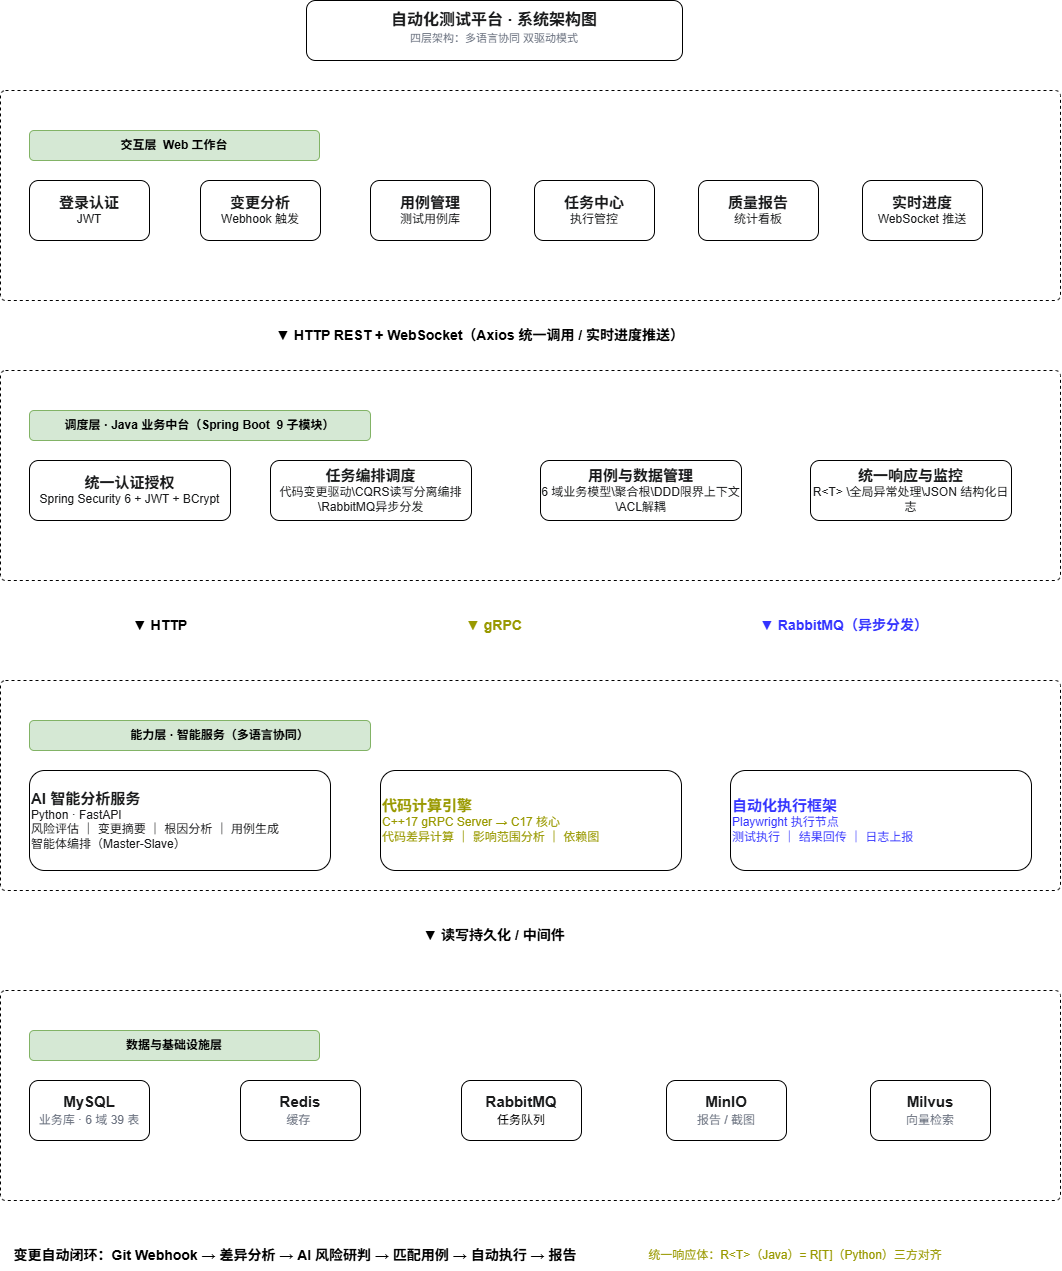

The diagram above was exported from draw.io. Its source (the exported page's mxGraphModel, read from the mxfile embedded in the PNG):
<mxGraphModel dx="1857" dy="660" grid="1" gridSize="10" guides="1" tooltips="1" connect="1" arrows="1" fold="1" page="1" pageScale="1" pageWidth="827" pageHeight="1169" math="0" shadow="0">
  <root>
    <mxCell id="0" />
    <mxCell id="1" parent="0" />
    <mxCell id="oNPzEokd9RoNNT1PnFiX-1" parent="1" style="rounded=1;whiteSpace=wrap;html=1;fontFamily=Helvetica;" value="&lt;div style=&quot;color: rgb(26, 27, 28); font-size: 16px; font-weight: 700;&quot;&gt;自动化测试平台 · 系统架构图&lt;br&gt;&lt;div style=&quot;font-size: medium; font-weight: 400; margin-bottom: 6px;&quot;&gt;&lt;div style=&quot;font-size: 11px; color: rgb(107, 114, 128); margin-top: 2px;&quot;&gt;四层架构：多语言协同&amp;nbsp;双驱动模式&lt;/div&gt;&lt;/div&gt;&lt;/div&gt;" vertex="1">
      <mxGeometry height="60" width="376" x="226" y="40" as="geometry" />
    </mxCell>
    <mxCell id="oNPzEokd9RoNNT1PnFiX-2" parent="1" style="html=1;align=center;verticalAlign=top;rounded=1;absoluteArcSize=1;arcSize=10;dashed=1;whiteSpace=wrap;fontFamily=Helvetica;" value="" vertex="1">
      <mxGeometry height="210" width="1060" x="-80" y="130" as="geometry" />
    </mxCell>
    <mxCell id="oNPzEokd9RoNNT1PnFiX-3" parent="1" style="rounded=1;whiteSpace=wrap;html=1;fillColor=#d5e8d4;strokeColor=#82b366;fontFamily=Helvetica;" value="&lt;b&gt;交互层&amp;nbsp; Web 工作台&lt;/b&gt;" vertex="1">
      <mxGeometry height="30" width="290" x="-51" y="170" as="geometry" />
    </mxCell>
    <mxCell id="oNPzEokd9RoNNT1PnFiX-4" parent="1" style="rounded=1;whiteSpace=wrap;html=1;fontFamily=Helvetica;" value="&lt;div style=&quot;color: rgb(26, 27, 28);&quot;&gt;&lt;font style=&quot;font-weight: 600; font-size: 15px;&quot;&gt;登录认证&lt;br&gt;&lt;/font&gt;&lt;font&gt;JWT&lt;/font&gt;&lt;/div&gt;" vertex="1">
      <mxGeometry height="60" width="120" x="-51" y="220" as="geometry" />
    </mxCell>
    <mxCell id="oNPzEokd9RoNNT1PnFiX-5" parent="1" style="rounded=1;whiteSpace=wrap;html=1;fontFamily=Helvetica;" value="&lt;div style=&quot;color: rgb(26, 27, 28);&quot;&gt;&lt;font style=&quot;font-weight: 600; font-size: 15px;&quot;&gt;变更分析&lt;br&gt;&lt;/font&gt;&lt;font&gt;Webhook&amp;nbsp;触发&lt;/font&gt;&lt;/div&gt;" vertex="1">
      <mxGeometry height="60" width="120" x="120" y="220" as="geometry" />
    </mxCell>
    <mxCell id="oNPzEokd9RoNNT1PnFiX-6" parent="1" style="rounded=1;whiteSpace=wrap;html=1;fontFamily=Helvetica;" value="&lt;div style=&quot;color: rgb(26, 27, 28); font-style: normal; font-variant-ligatures: normal; font-variant-caps: normal; letter-spacing: normal; orphans: 2; text-align: center; text-indent: 0px; text-transform: none; widows: 2; word-spacing: 0px; -webkit-text-stroke-width: 0px; white-space: normal; text-decoration-thickness: initial; text-decoration-style: initial; text-decoration-color: initial;&quot;&gt;&lt;font style=&quot;font-weight: 600; font-size: 15px;&quot;&gt;用例管理&lt;/font&gt;&lt;br&gt;&lt;font&gt;测试用例库&lt;/font&gt;&lt;/div&gt;" vertex="1">
      <mxGeometry height="60" width="120" x="290" y="220" as="geometry" />
    </mxCell>
    <mxCell id="oNPzEokd9RoNNT1PnFiX-7" parent="1" style="rounded=1;whiteSpace=wrap;html=1;fontFamily=Helvetica;" value="&lt;div style=&quot;color: rgb(26, 27, 28);&quot;&gt;&lt;b style=&quot;&quot;&gt;&lt;font style=&quot;font-size: 15px;&quot;&gt;实时进度&lt;br&gt;&lt;/font&gt;&lt;/b&gt;&lt;div style=&quot;color: rgb(26, 27, 28);&quot;&gt;&lt;font&gt;WebSocket 推送&lt;/font&gt;&lt;/div&gt;&lt;/div&gt;" vertex="1">
      <mxGeometry height="60" width="120" x="782" y="220" as="geometry" />
    </mxCell>
    <mxCell id="oNPzEokd9RoNNT1PnFiX-8" parent="1" style="rounded=1;whiteSpace=wrap;html=1;fontFamily=Helvetica;" value="&lt;span style=&quot;color: rgb(26, 27, 28); background-color: rgb(255, 255, 255);&quot;&gt;&lt;font style=&quot;font-weight: 600; font-size: 15px;&quot;&gt;任务中心&lt;/font&gt;&lt;br&gt;&lt;font&gt;执行管控&lt;/font&gt;&lt;/span&gt;" vertex="1">
      <mxGeometry height="60" width="120" x="454" y="220" as="geometry" />
    </mxCell>
    <mxCell id="oNPzEokd9RoNNT1PnFiX-9" parent="1" style="rounded=1;whiteSpace=wrap;html=1;fontFamily=Helvetica;" value="&lt;div style=&quot;color: rgb(26, 27, 28);&quot;&gt;&lt;font style=&quot;&quot;&gt;&lt;span style=&quot;font-weight: 600; font-size: 15px;&quot;&gt;质量报告&lt;/span&gt;&lt;br&gt;&lt;font&gt;统计看板&lt;/font&gt;&lt;/font&gt;&lt;/div&gt;" vertex="1">
      <mxGeometry height="60" width="120" x="618" y="220" as="geometry" />
    </mxCell>
    <mxCell id="oNPzEokd9RoNNT1PnFiX-12" parent="1" style="text;html=1;whiteSpace=wrap;strokeColor=none;fillColor=none;align=center;verticalAlign=middle;rounded=0;fontFamily=Helvetica;" value="&lt;div&gt;&lt;b&gt;&lt;font style=&quot;font-size: 14px;&quot;&gt;▼ HTTP REST + WebSocket（Axios 统一调用 / 实时进度推送）&lt;/font&gt;&lt;/b&gt;&lt;/div&gt;" vertex="1">
      <mxGeometry height="30" width="520" x="140" y="360" as="geometry" />
    </mxCell>
    <mxCell id="oNPzEokd9RoNNT1PnFiX-15" parent="1" style="html=1;align=center;verticalAlign=top;rounded=1;absoluteArcSize=1;arcSize=10;dashed=1;whiteSpace=wrap;fontFamily=Helvetica;" value="" vertex="1">
      <mxGeometry height="210" width="1060" x="-80" y="410" as="geometry" />
    </mxCell>
    <mxCell id="oNPzEokd9RoNNT1PnFiX-16" parent="1" style="rounded=1;whiteSpace=wrap;html=1;fillColor=#d5e8d4;strokeColor=#82b366;fontFamily=Helvetica;" value="&lt;div&gt;&lt;b&gt;调度层 · Java 业务中台（Spring Boot&amp;nbsp; 9 子模块）&lt;/b&gt;&lt;/div&gt;" vertex="1">
      <mxGeometry height="30" width="341" x="-51" y="450" as="geometry" />
    </mxCell>
    <mxCell id="oNPzEokd9RoNNT1PnFiX-17" parent="1" style="rounded=1;whiteSpace=wrap;html=1;fontFamily=Helvetica;" value="&lt;div style=&quot;color: rgb(26, 27, 28);&quot;&gt;&lt;div style=&quot;color: rgb(26, 27, 28);&quot;&gt;&lt;b&gt;&lt;font style=&quot;font-size: 15px;&quot;&gt;统一认证授权&lt;/font&gt;&lt;/b&gt;&lt;/div&gt;&lt;div style=&quot;color: rgb(26, 27, 28);&quot;&gt;Spring Security 6 + JWT + BCrypt&lt;/div&gt;&lt;/div&gt;" vertex="1">
      <mxGeometry height="60" width="201" x="-51" y="500" as="geometry" />
    </mxCell>
    <mxCell id="oNPzEokd9RoNNT1PnFiX-19" parent="1" style="rounded=1;whiteSpace=wrap;html=1;fontFamily=Helvetica;" value="&lt;div style=&quot;color: rgb(26, 27, 28); font-style: normal; font-variant-ligatures: normal; font-variant-caps: normal; letter-spacing: normal; orphans: 2; text-align: center; text-indent: 0px; text-transform: none; widows: 2; word-spacing: 0px; -webkit-text-stroke-width: 0px; white-space: normal; text-decoration-thickness: initial; text-decoration-style: initial; text-decoration-color: initial;&quot;&gt;&lt;div style=&quot;color: rgb(26, 27, 28);&quot;&gt;&lt;font style=&quot;font-size: 15px;&quot;&gt;&lt;b&gt;任务编排调度&lt;/b&gt;&lt;/font&gt;&lt;/div&gt;&lt;div style=&quot;color: rgb(26, 27, 28);&quot;&gt;代码变更驱动\CQRS读写分离编排\RabbitMQ异步分发&lt;/div&gt;&lt;/div&gt;" vertex="1">
      <mxGeometry height="60" width="201" x="190" y="500" as="geometry" />
    </mxCell>
    <mxCell id="oNPzEokd9RoNNT1PnFiX-20" parent="1" style="rounded=1;whiteSpace=wrap;html=1;fontFamily=Helvetica;" value="&lt;div style=&quot;color: rgb(26, 27, 28);&quot;&gt;&lt;div style=&quot;color: rgb(26, 27, 28);&quot;&gt;&lt;font style=&quot;font-size: 15px;&quot;&gt;&lt;b&gt;统一响应与监控&lt;/b&gt;&lt;/font&gt;&lt;/div&gt;&lt;div style=&quot;color: rgb(26, 27, 28);&quot;&gt;R&amp;lt;T&amp;gt; \全局异常处理\&lt;span style=&quot;background-color: transparent;&quot;&gt;JSON&amp;nbsp;结构化日志&lt;/span&gt;&lt;/div&gt;&lt;/div&gt;" vertex="1">
      <mxGeometry height="60" width="201" x="730" y="500" as="geometry" />
    </mxCell>
    <mxCell id="oNPzEokd9RoNNT1PnFiX-22" parent="1" style="rounded=1;whiteSpace=wrap;html=1;fontFamily=Helvetica;" value="&lt;div style=&quot;color: rgb(26, 27, 28);&quot;&gt;&lt;div style=&quot;color: rgb(26, 27, 28);&quot;&gt;&lt;font style=&quot;font-size: 15px;&quot;&gt;&lt;b&gt;用例与数据管理&lt;/b&gt;&lt;/font&gt;&lt;/div&gt;&lt;div style=&quot;color: rgb(26, 27, 28);&quot;&gt;6 域业务模型\聚合根\DDD限界上下文\ACL解耦&lt;/div&gt;&lt;/div&gt;" vertex="1">
      <mxGeometry height="60" width="201" x="460" y="500" as="geometry" />
    </mxCell>
    <mxCell id="oNPzEokd9RoNNT1PnFiX-25" parent="1" style="text;html=1;whiteSpace=wrap;strokeColor=none;fillColor=none;align=center;verticalAlign=middle;rounded=0;fontFamily=Helvetica;" value="&lt;div&gt;&lt;b&gt;&lt;font style=&quot;font-size: 14px;&quot;&gt;▼ HTTP&lt;/font&gt;&lt;/b&gt;&lt;/div&gt;" vertex="1">
      <mxGeometry height="30" width="160" y="650" as="geometry" />
    </mxCell>
    <mxCell id="oNPzEokd9RoNNT1PnFiX-26" parent="1" style="text;html=1;whiteSpace=wrap;strokeColor=none;fillColor=none;align=center;verticalAlign=middle;rounded=0;fontColor=#999900;fontFamily=Helvetica;" value="&lt;span style=&quot;font-size: 14px;&quot;&gt;&lt;b&gt;▼ gRPC&lt;/b&gt;&lt;/span&gt;" vertex="1">
      <mxGeometry height="30" width="160" x="334" y="650" as="geometry" />
    </mxCell>
    <mxCell id="oNPzEokd9RoNNT1PnFiX-27" parent="1" style="text;html=1;whiteSpace=wrap;strokeColor=none;fillColor=none;align=center;verticalAlign=middle;rounded=0;fontColor=#3333FF;fontFamily=Helvetica;" value="&lt;div&gt;&lt;span style=&quot;font-size: 14px;&quot;&gt;&lt;b&gt;▼ RabbitMQ（异步分发）&lt;/b&gt;&lt;/span&gt;&lt;/div&gt;" vertex="1">
      <mxGeometry height="30" width="192" x="668" y="650" as="geometry" />
    </mxCell>
    <mxCell id="oNPzEokd9RoNNT1PnFiX-28" parent="1" style="html=1;align=center;verticalAlign=top;rounded=1;absoluteArcSize=1;arcSize=10;dashed=1;whiteSpace=wrap;fontFamily=Helvetica;" value="" vertex="1">
      <mxGeometry height="210" width="1060" x="-80" y="720" as="geometry" />
    </mxCell>
    <mxCell id="oNPzEokd9RoNNT1PnFiX-29" parent="1" style="rounded=1;whiteSpace=wrap;html=1;fillColor=#d5e8d4;strokeColor=#82b366;fontFamily=Helvetica;" value="&lt;blockquote style=&quot;margin: 0 0 0 40px; border: none; padding: 0px;&quot;&gt;&lt;div&gt;&lt;b&gt;能力层 · 智能服务（多语言协同）&lt;/b&gt;&lt;/div&gt;&lt;/blockquote&gt;" vertex="1">
      <mxGeometry height="30" width="341" x="-51" y="760" as="geometry" />
    </mxCell>
    <mxCell id="oNPzEokd9RoNNT1PnFiX-30" parent="1" style="rounded=1;whiteSpace=wrap;html=1;align=left;fontFamily=Helvetica;" value="&lt;div style=&quot;color: rgb(26, 27, 28);&quot;&gt;&lt;div style=&quot;color: rgb(26, 27, 28);&quot;&gt;&lt;div style=&quot;color: rgb(26, 27, 28);&quot;&gt;&lt;font style=&quot;font-size: 15px;&quot;&gt;&lt;b&gt;AI 智能分析服务&lt;/b&gt;&lt;/font&gt;&lt;/div&gt;&lt;div style=&quot;color: rgb(26, 27, 28);&quot;&gt;Python · FastAPI&lt;/div&gt;&lt;div style=&quot;color: rgb(26, 27, 28);&quot;&gt;风险评估 ｜ 变更摘要 ｜ 根因分析 ｜ 用例生成&lt;/div&gt;&lt;div style=&quot;color: rgb(26, 27, 28);&quot;&gt;智能体编排（Master-Slave）&lt;/div&gt;&lt;/div&gt;&lt;/div&gt;" vertex="1">
      <mxGeometry height="100" width="301" x="-51" y="810" as="geometry" />
    </mxCell>
    <mxCell id="oNPzEokd9RoNNT1PnFiX-32" parent="1" style="rounded=1;whiteSpace=wrap;html=1;align=left;fontColor=#3333FF;fontFamily=Helvetica;" value="&lt;div style=&quot;&quot;&gt;&lt;div style=&quot;&quot;&gt;&lt;div style=&quot;&quot;&gt;&lt;b&gt;&lt;font style=&quot;font-size: 15px;&quot;&gt;自动化执行框架&lt;/font&gt;&lt;/b&gt;&lt;/div&gt;&lt;div style=&quot;&quot;&gt;Playwright 执行节点&lt;/div&gt;&lt;div style=&quot;&quot;&gt;测试执行 ｜ 结果回传 ｜ 日志上报&lt;/div&gt;&lt;/div&gt;&lt;/div&gt;" vertex="1">
      <mxGeometry height="100" width="301" x="650" y="810" as="geometry" />
    </mxCell>
    <mxCell id="oNPzEokd9RoNNT1PnFiX-33" parent="1" style="rounded=1;whiteSpace=wrap;html=1;align=left;fontColor=#999900;fontFamily=Helvetica;" value="&lt;div style=&quot;&quot;&gt;&lt;div style=&quot;&quot;&gt;&lt;div style=&quot;&quot;&gt;&lt;b&gt;&lt;font style=&quot;font-size: 15px;&quot;&gt;代码计算引擎&lt;/font&gt;&lt;/b&gt;&lt;/div&gt;&lt;div style=&quot;&quot;&gt;C++17 gRPC Server → C17 核心&lt;/div&gt;&lt;div style=&quot;&quot;&gt;代码差异计算 ｜ 影响范围分析 ｜ 依赖图&lt;/div&gt;&lt;/div&gt;&lt;/div&gt;" vertex="1">
      <mxGeometry height="100" width="301" x="300" y="810" as="geometry" />
    </mxCell>
    <mxCell id="oNPzEokd9RoNNT1PnFiX-35" parent="1" style="text;html=1;whiteSpace=wrap;strokeColor=none;fillColor=none;align=center;verticalAlign=middle;rounded=0;fontColor=#000000;fontSize=14;fontStyle=1;fontFamily=Helvetica;" value="&lt;div style=&quot;padding: 5px 0px;&quot;&gt;▼ 读写持久化 / 中间件&lt;/div&gt;" vertex="1">
      <mxGeometry height="30" width="590" x="119" y="960" as="geometry" />
    </mxCell>
    <mxCell id="oNPzEokd9RoNNT1PnFiX-37" parent="1" style="html=1;align=center;verticalAlign=top;rounded=1;absoluteArcSize=1;arcSize=10;dashed=1;whiteSpace=wrap;fontFamily=Helvetica;" value="" vertex="1">
      <mxGeometry height="210" width="1060" x="-80" y="1030" as="geometry" />
    </mxCell>
    <mxCell id="oNPzEokd9RoNNT1PnFiX-38" parent="1" style="rounded=1;whiteSpace=wrap;html=1;fillColor=#d5e8d4;strokeColor=#82b366;fontFamily=Helvetica;" value="&lt;div&gt;&lt;b&gt;数据与基础设施层&lt;/b&gt;&lt;/div&gt;" vertex="1">
      <mxGeometry height="30" width="290" x="-51" y="1070" as="geometry" />
    </mxCell>
    <mxCell id="oNPzEokd9RoNNT1PnFiX-39" parent="1" style="rounded=1;whiteSpace=wrap;html=1;fontFamily=Helvetica;" value="&lt;div style=&quot;color: rgb(26, 27, 28);&quot;&gt;&lt;div style=&quot;font-weight: 600;&quot;&gt;&lt;font style=&quot;font-size: 15px;&quot;&gt;MySQL&lt;/font&gt;&lt;/div&gt;&lt;div style=&quot;color: rgb(107, 114, 128); margin-top: 2px;&quot;&gt;&lt;font&gt;业务库 · 6 域 39 表&lt;/font&gt;&lt;/div&gt;&lt;/div&gt;" vertex="1">
      <mxGeometry height="60" width="120" x="-51" y="1120" as="geometry" />
    </mxCell>
    <mxCell id="oNPzEokd9RoNNT1PnFiX-40" parent="1" style="rounded=1;whiteSpace=wrap;html=1;fontFamily=Helvetica;" value="&lt;div style=&quot;color: rgb(26, 27, 28);&quot;&gt;&lt;div style=&quot;font-weight: 600;&quot;&gt;&lt;font style=&quot;font-size: 15px;&quot;&gt;Redis&lt;/font&gt;&lt;/div&gt;&lt;div style=&quot;color: rgb(107, 114, 128); margin-top: 2px;&quot;&gt;&lt;font&gt;缓存&amp;nbsp;&lt;/font&gt;&lt;/div&gt;&lt;/div&gt;" vertex="1">
      <mxGeometry height="60" width="120" x="160" y="1120" as="geometry" />
    </mxCell>
    <mxCell id="oNPzEokd9RoNNT1PnFiX-41" parent="1" style="rounded=1;whiteSpace=wrap;html=1;fontFamily=Helvetica;" value="&lt;div style=&quot;font-style: normal; font-variant-ligatures: normal; font-variant-caps: normal; letter-spacing: normal; orphans: 2; text-align: center; text-indent: 0px; text-transform: none; widows: 2; word-spacing: 0px; -webkit-text-stroke-width: 0px; white-space: normal; text-decoration-thickness: initial; text-decoration-style: initial; text-decoration-color: initial;&quot;&gt;&lt;div style=&quot;color: rgb(26, 27, 28); font-weight: 600;&quot;&gt;&lt;font style=&quot;font-size: 15px;&quot;&gt;RabbitMQ&lt;/font&gt;&lt;/div&gt;&lt;div style=&quot;margin-top: 2px;&quot;&gt;&lt;font style=&quot;color: rgb(0, 0, 0);&quot;&gt;任务队列&lt;/font&gt;&lt;/div&gt;&lt;/div&gt;" vertex="1">
      <mxGeometry height="60" width="120" x="381" y="1120" as="geometry" />
    </mxCell>
    <mxCell id="oNPzEokd9RoNNT1PnFiX-43" parent="1" style="rounded=1;whiteSpace=wrap;html=1;fontFamily=Helvetica;" value="&lt;div style=&quot;color: rgb(26, 27, 28); font-weight: 600;&quot;&gt;&lt;font style=&quot;font-size: 15px;&quot;&gt;MinIO&lt;/font&gt;&lt;/div&gt;&lt;div style=&quot;color: rgb(107, 114, 128); margin-top: 2px;&quot;&gt;&lt;font&gt;报告 / 截图&lt;/font&gt;&lt;/div&gt;" vertex="1">
      <mxGeometry height="60" width="120" x="586" y="1120" as="geometry" />
    </mxCell>
    <mxCell id="oNPzEokd9RoNNT1PnFiX-44" parent="1" style="rounded=1;whiteSpace=wrap;html=1;fontFamily=Helvetica;" value="&lt;div style=&quot;color: rgb(26, 27, 28);&quot;&gt;&lt;div style=&quot;font-weight: 600;&quot;&gt;&lt;font style=&quot;font-size: 15px;&quot;&gt;Milvus&lt;/font&gt;&lt;/div&gt;&lt;div style=&quot;color: rgb(107, 114, 128); margin-top: 2px;&quot;&gt;&lt;font&gt;向量检索&lt;/font&gt;&lt;/div&gt;&lt;/div&gt;" vertex="1">
      <mxGeometry height="60" width="120" x="790" y="1120" as="geometry" />
    </mxCell>
    <mxCell id="oNPzEokd9RoNNT1PnFiX-45" parent="1" style="text;html=1;whiteSpace=wrap;strokeColor=none;fillColor=none;align=center;verticalAlign=middle;rounded=0;fontFamily=Helvetica;" value="&lt;div&gt;&lt;span style=&quot;font-size: 14px;&quot;&gt;&lt;b&gt;变更自动闭环：Git Webhook → 差异分析 → AI 风险研判 → 匹配用例 → 自动执行 → 报告&lt;/b&gt;&lt;/span&gt;&lt;/div&gt;" vertex="1">
      <mxGeometry height="30" width="590" x="-80" y="1280" as="geometry" />
    </mxCell>
    <mxCell id="oNPzEokd9RoNNT1PnFiX-46" parent="1" style="text;html=1;whiteSpace=wrap;strokeColor=none;fillColor=none;align=center;verticalAlign=middle;rounded=0;" value="&lt;div&gt;&lt;span style=&quot;color: rgb(153, 153, 0);&quot;&gt;统一响应体：R&amp;lt;T&amp;gt;（Java）= R[T]（Python）三方对齐&lt;/span&gt;&lt;/div&gt;" vertex="1">
      <mxGeometry height="30" width="310" x="560" y="1280" as="geometry" />
    </mxCell>
  </root>
</mxGraphModel>